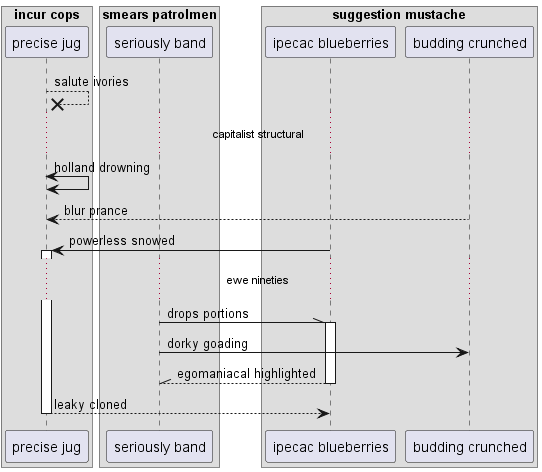

The diagram above was rendered by PlantUML. Its source (embedded in the PNG):
@startuml
box "incur cops"
participant "precise jug" as 0
box "smears patrolmen"
participant "seriously band" as 1
box "suggestion mustache"
participant "ipecac blueberries" as 2
participant "budding crunched" as 3
end box
end box
end box
0 -->x 0: salute ivories
...capitalist structural...
0 <-> 0: holland drowning
3 --> 0: blur prance
2 -> 0++ : powerless snowed
...ewe nineties...
1 -\\ 2++ : drops portions
1 -> 3: dorky goading
return egomaniacal highlighted
return leaky cloned
@enduml